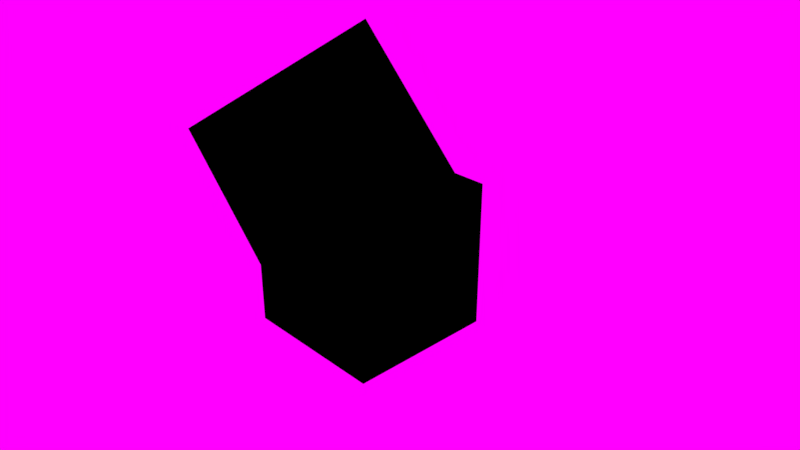 # Source: 01_alpha_blend.blend  (saved by Blender 2.78.0; exported with 4.5.12 LTS)
import bpy
from mathutils import Matrix  # noqa: F401  (used for matrix-valued properties, if any)

bpy.ops.wm.read_factory_settings(use_empty=True)
scene = bpy.context.scene
scene.name = 'Scene'

# ---- collections
col_collection_1 = bpy.data.collections.new('Collection 1'); scene.collection.children.link(col_collection_1)

# ---- images (referenced by path relative to the original .blend; pixels are not part of the script)
import os
ASSET_DIR = os.environ.get("B2B_ASSET_DIR", "")  # directory of the original .blend (textures are referenced by path, not embedded)
HERE = os.path.dirname(os.path.abspath(__file__))  # packed textures are extracted next to this script under _unpacked/

def load_image(name, relpath, width, height, colorspace="sRGB"):
    """Load a texture the original file referenced (path relative to the .blend, or extracted next to this script)."""
    p = next((c for c in (os.path.join(HERE, relpath), os.path.join(ASSET_DIR, relpath)) if relpath and os.path.exists(c)), "")
    if p:
        img = bpy.data.images.load(p, check_existing=True)
        img.name = name
    else:  # same state as the original file: an image datablock whose file is absent (Cycles renders it pink)
        img = bpy.data.images.new(name, width, height)
        img.source = "FILE"
        img.filepath = "//" + (relpath or name)
    img.colorspace_settings.name = colorspace
    return img
img_01_alpha_blend_png = load_image('01_alpha_blend.png', '01_alpha_blend.png', 1024, 1024, 'sRGB')
img_field_hdr = load_image('field.hdr', 'field.hdr', 1024, 1024, 'Linear Rec.709')

# ---- materials (node trees are filled in below, after node groups)
mat_transparent_plane = bpy.data.materials.new('Transparent_Plane')
mat_transparent_plane.alpha_threshold = 0.0
mat_transparent_plane.roughness = 0.5
mat_transparent_plane.line_color = (0.0, 0.0, 0.0, 1.0)
mat_cube = bpy.data.materials.new('Cube')
mat_cube.alpha_threshold = 0.0
mat_cube.roughness = 0.5
mat_cube.line_color = (0.0, 0.0, 0.0, 1.0)

# ---- node groups
ng_gltf_metallic_roughness = bpy.data.node_groups.new('glTF Metallic Roughness', 'ShaderNodeTree')
_N = ng_gltf_metallic_roughness.nodes; _L = ng_gltf_metallic_roughness.links

# ---- material node trees
mat_transparent_plane.use_nodes = True; mat_transparent_plane.node_tree.nodes.clear()
_N = mat_transparent_plane.node_tree.nodes; _L = mat_transparent_plane.node_tree.links
n0 = _N.new('ShaderNodeOutputMaterial'); n0.name = 'Material Output'; n0.location = (300, 300)
n1 = _N.new('ShaderNodeTexImage'); n1.name = 'Image Texture'; n1.location = (-515, 428)
n1.width = 140
n1.image = img_01_alpha_blend_png
n2 = _N.new('ShaderNodeGroup'); n2.name = 'Group.001'; n2.location = (-40, 376)
n2.node_tree = ng_gltf_metallic_roughness
n2.inputs[1].default_value = (1.0, 0.0, 0.0, 1.0)
n2.inputs[2].default_value = (0.5, 0.5, 1.0, 1.0)
n2.inputs[3].default_value = 1.0
n2.inputs[4].default_value = (1.0, 1.0, 1.0, 1.0)
n2.inputs[5].default_value = 1.0
n2.inputs[6].default_value = 1.0
n2.inputs[7].default_value = (1.0, 1.0, 1.0, 1.0)
n2.inputs[8].default_value = 1.0
n2.inputs[9].default_value = (1.0, 1.0, 1.0, 1.0)
n2.inputs[10].default_value = (0.0, 0.0, 0.0, 1.0)
n2.inputs[12].default_value = 0.5
n2.inputs[13].default_value = 0.0
n2.inputs[14].default_value = 0.0
n2.inputs[15].default_value = 0.0
_L.new(n2.outputs[0], n0.inputs[0])
_L.new(n1.outputs[0], n2.inputs[0])
_L.new(n1.outputs[1], n2.inputs[11])
n0.is_active_output = True
mat_cube.use_nodes = True; mat_cube.node_tree.nodes.clear()
_N = mat_cube.node_tree.nodes; _L = mat_cube.node_tree.links
n0 = _N.new('ShaderNodeOutputMaterial'); n0.name = 'Material Output'; n0.location = (300, 300)
n1 = _N.new('ShaderNodeGroup'); n1.name = 'Group.001'; n1.location = (-204, 476)
n1.node_tree = ng_gltf_metallic_roughness
n1.inputs[0].default_value = (1.0, 1.0, 1.0, 1.0)
n1.inputs[1].default_value = (1.0, 1.0, 1.0, 1.0)
n1.inputs[2].default_value = (0.5, 0.5, 1.0, 1.0)
n1.inputs[3].default_value = 1.0
n1.inputs[4].default_value = (1.0, 1.0, 1.0, 1.0)
n1.inputs[5].default_value = 1.0
n1.inputs[6].default_value = 1.0
n1.inputs[7].default_value = (1.0, 1.0, 1.0, 1.0)
n1.inputs[8].default_value = 1.0
n1.inputs[9].default_value = (1.0, 1.0, 1.0, 1.0)
n1.inputs[10].default_value = (0.0, 0.0, 0.0, 1.0)
n1.inputs[11].default_value = 1.0
n1.inputs[12].default_value = 0.5
n1.inputs[13].default_value = 0.0
n1.inputs[14].default_value = 0.0
n1.inputs[15].default_value = 0.0
_L.new(n1.outputs[0], n0.inputs[0])
n0.is_active_output = True

# ---- world
world_world = bpy.data.worlds.new('World'); scene.world = world_world
world_world.use_nodes = True; world_world.node_tree.nodes.clear()
_N = world_world.node_tree.nodes; _L = world_world.node_tree.links
n0 = _N.new('ShaderNodeOutputWorld'); n0.name = 'World Output'; n0.location = (300, 300)
n1 = _N.new('ShaderNodeBackground'); n1.name = 'Background'; n1.location = (10, 300)
n2 = _N.new('ShaderNodeTexEnvironment'); n2.name = 'Environment Texture'; n2.location = (-180, 300)
n2.width = 140
n2.image = img_field_hdr
_L.new(n1.outputs[0], n0.inputs[0])
_L.new(n2.outputs[0], n1.inputs[0])
n0.is_active_output = True
world_world.color = (0.05088, 0.05088, 0.05088)
world_world.use_sun_shadow = False
world_world.sun_shadow_jitter_overblur = 0.0
world_world.cycles.sampling_method = 'MANUAL'

# ---- cameras
cam_camera = bpy.data.cameras.new('Camera')
cam_camera.clip_end = 100.0
cam_camera.lens = 35.0
cam_camera.sensor_width = 32.0
cam_camera.sensor_height = 18.0
cam_camera.ortho_scale = 7.314
cam_camera.dof.focus_distance = 0.0

# ---- meshes
me_transparent_plane = bpy.data.meshes.new('Transparent_Plane')
me_transparent_plane.from_pydata([(-1.0, -1.0, 0.0), (1.0, -1.0, 0.0), (-1.0, 1.0, 0.0), (1.0, 1.0, 0.0)], [], [(0, 1, 3, 2)])
_uv = me_transparent_plane.uv_layers.new(name='UVMap')
_uv.uv.foreach_set('vector', [0.0001, 9.998e-05, 0.9999, 9.998e-05, 0.9999, 0.9999, 9.998e-05, 0.9999])
me_transparent_plane.materials.append(mat_transparent_plane)
me_transparent_plane.use_remesh_preserve_volume = False
me_transparent_plane.use_remesh_preserve_attributes = False
me_transparent_plane.use_mirror_vertex_groups = False
me_transparent_plane.update()
me_cube = bpy.data.meshes.new('Cube')
me_cube.from_pydata([(-1.0, -1.0, -1.0), (-1.0, -1.0, 1.0), (-1.0, 1.0, -1.0), (-1.0, 1.0, 1.0), (1.0, -1.0, -1.0), (1.0, -1.0, 1.0), (1.0, 1.0, -1.0), (1.0, 1.0, 1.0)], [], [(0, 1, 3, 2), (2, 3, 7, 6), (6, 7, 5, 4), (4, 5, 1, 0), (2, 6, 4, 0), (7, 3, 1, 5)])
_uv = me_cube.uv_layers.new(name='UVMap')
_uv.uv.foreach_set('vector', [0.0, 0.0, 0.0, 1.0, 1.0, 1.0, 1.0, 0.0, 0.0, 0.0, 0.0, 1.0, 1.0, 1.0, 1.0, 0.0, 0.0, 0.0, 0.0, 1.0, -1.0, 1.0, -1.0, 0.0, 0.0, 0.0, 0.0, 1.0, -1.0, 1.0, -1.0, 0.0, 0.0, 0.0, 1.0, 0.0, 1.0, -1.0, 0.0, -1.0, 0.0, 0.0, -1.0, 0.0, -1.0, -1.0, 0.0, -1.0])
me_cube.materials.append(mat_cube)
me_cube.use_remesh_preserve_volume = False
me_cube.use_remesh_preserve_attributes = False
me_cube.use_mirror_vertex_groups = False
me_cube.update()

# ---- objects
ob_transparent_plane = bpy.data.objects.new('Transparent_Plane', me_transparent_plane)
ob_cube = bpy.data.objects.new('Cube', me_cube)
ob_camera = bpy.data.objects.new('Camera', cam_camera)

# ---- transforms, parenting, visibility, modifiers, constraints
ob_transparent_plane.location = (3.0, -3.0, 3.0)
ob_transparent_plane.rotation_euler = (0.7854, 0.7854, 0.0)
ob_transparent_plane.scale = (0.75, 0.75, 0.75)
ob_transparent_plane.lineart.crease_threshold = 0.0
ob_cube.location = (0.0, 0.0, 0.0)
ob_cube.lineart.crease_threshold = 0.0
ob_camera.location = (7.481, -6.508, 5.344)
ob_camera.rotation_euler = (1.109, 0.0, 0.8149)
ob_camera.lock_rotations_4d = False
ob_camera.empty_display_type = 'ARROWS'
ob_camera.color = (0.0, 0.0, 0.0, 0.0)
ob_camera.display_type = 'WIRE'
ob_camera.lineart.crease_threshold = 0.0

# ---- collection membership
col_collection_1.objects.link(ob_transparent_plane)
col_collection_1.objects.link(ob_cube)
col_collection_1.objects.link(ob_camera)

# ---- scene / render settings (as saved in the file)
scene.camera = ob_camera
scene.frame_start = 1; scene.frame_end = 250; scene.frame_set(1)
scene.render.engine = 'CYCLES'
scene.render.resolution_percentage = 50
scene.render.dither_intensity = 0.0
scene.cycles.use_denoising = False
scene.cycles.samples = 128
scene.cycles.sampling_pattern = 'TABULATED_SOBOL'
scene.cycles.light_sampling_threshold = 0.0
scene.cycles.use_adaptive_sampling = False
scene.cycles.use_light_tree = False
scene.cycles.blur_glossy = 0.0
scene.cycles.sample_clamp_indirect = 0.0
scene.view_settings.view_transform = 'Standard'
bpy.context.view_layer.update()

# ---- added for rendering (the .blend has no usable light): sun
light_auto_sun = bpy.data.lights.new('AutoSun', 'SUN')
light_auto_sun.energy = 3.0
light_auto_sun.angle = 0.0523599
ob_auto_sun = bpy.data.objects.new('AutoSun', light_auto_sun)
scene.collection.objects.link(ob_auto_sun)
ob_auto_sun.rotation_euler = (0.872665, 0.174533, 0.523599)
bpy.context.view_layer.update()
